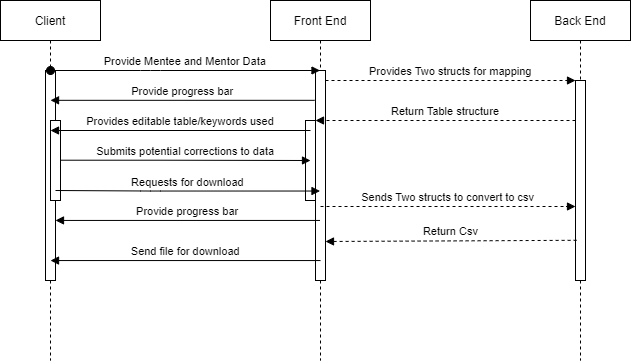

The diagram above was exported from draw.io. Its source (the exported page's mxGraphModel, read from the mxfile embedded in the PNG):
<mxGraphModel dx="677" dy="363" grid="1" gridSize="10" guides="1" tooltips="1" connect="1" arrows="1" fold="1" page="1" pageScale="1" pageWidth="850" pageHeight="1100" math="0" shadow="0">
  <root>
    <mxCell id="0" />
    <mxCell id="1" parent="0" />
    <mxCell id="3nuBFxr9cyL0pnOWT2aG-1" value="Front End" style="shape=umlLifeline;perimeter=lifelinePerimeter;container=1;collapsible=0;recursiveResize=0;rounded=0;shadow=0;strokeWidth=1;" parent="1" vertex="1">
      <mxGeometry x="280" y="80" width="100" height="360" as="geometry" />
    </mxCell>
    <mxCell id="3nuBFxr9cyL0pnOWT2aG-2" value="" style="points=[];perimeter=orthogonalPerimeter;rounded=0;shadow=0;strokeWidth=1;" parent="3nuBFxr9cyL0pnOWT2aG-1" vertex="1">
      <mxGeometry x="45" y="70" width="10" height="210" as="geometry" />
    </mxCell>
    <mxCell id="3nuBFxr9cyL0pnOWT2aG-4" value="" style="points=[];perimeter=orthogonalPerimeter;rounded=0;shadow=0;strokeWidth=1;" parent="3nuBFxr9cyL0pnOWT2aG-1" vertex="1">
      <mxGeometry x="35" y="120" width="10" height="80" as="geometry" />
    </mxCell>
    <mxCell id="BXMFCp642JRXYXbIxNeT-7" value="Submits potential corrections to data" style="verticalAlign=bottom;startArrow=none;endArrow=block;startSize=8;shadow=0;strokeWidth=1;entryX=0.5;entryY=0.5;entryDx=0;entryDy=0;entryPerimeter=0;startFill=0;" edge="1" parent="3nuBFxr9cyL0pnOWT2aG-1" target="3nuBFxr9cyL0pnOWT2aG-4">
      <mxGeometry relative="1" as="geometry">
        <mxPoint x="-209.57142857142856" y="159.70999999999998" as="sourcePoint" />
        <mxPoint x="40" y="160" as="targetPoint" />
        <Array as="points">
          <mxPoint x="-109.5" y="159.70999999999998" />
        </Array>
      </mxGeometry>
    </mxCell>
    <mxCell id="3nuBFxr9cyL0pnOWT2aG-5" value="Back End" style="shape=umlLifeline;perimeter=lifelinePerimeter;container=1;collapsible=0;recursiveResize=0;rounded=0;shadow=0;strokeWidth=1;" parent="1" vertex="1">
      <mxGeometry x="540" y="80" width="100" height="360" as="geometry" />
    </mxCell>
    <mxCell id="3nuBFxr9cyL0pnOWT2aG-6" value="" style="points=[];perimeter=orthogonalPerimeter;rounded=0;shadow=0;strokeWidth=1;" parent="3nuBFxr9cyL0pnOWT2aG-5" vertex="1">
      <mxGeometry x="45" y="80" width="10" height="200" as="geometry" />
    </mxCell>
    <mxCell id="3nuBFxr9cyL0pnOWT2aG-8" value="Provides Two structs for mapping" style="verticalAlign=bottom;endArrow=block;entryX=0;entryY=0;shadow=0;strokeWidth=1;dashed=1;" parent="1" source="3nuBFxr9cyL0pnOWT2aG-2" target="3nuBFxr9cyL0pnOWT2aG-6" edge="1">
      <mxGeometry relative="1" as="geometry">
        <mxPoint x="275" y="160" as="sourcePoint" />
      </mxGeometry>
    </mxCell>
    <mxCell id="3nuBFxr9cyL0pnOWT2aG-9" value="Return Table structure" style="verticalAlign=bottom;endArrow=block;entryX=1;entryY=0;shadow=0;strokeWidth=1;dashed=1;" parent="1" source="3nuBFxr9cyL0pnOWT2aG-6" target="3nuBFxr9cyL0pnOWT2aG-4" edge="1">
      <mxGeometry relative="1" as="geometry">
        <mxPoint x="240" y="200" as="sourcePoint" />
      </mxGeometry>
    </mxCell>
    <mxCell id="BXMFCp642JRXYXbIxNeT-1" value="Client" style="shape=umlLifeline;perimeter=lifelinePerimeter;container=1;collapsible=0;recursiveResize=0;rounded=0;shadow=0;strokeWidth=1;" vertex="1" parent="1">
      <mxGeometry x="10" y="80" width="100" height="360" as="geometry" />
    </mxCell>
    <mxCell id="BXMFCp642JRXYXbIxNeT-2" value="" style="points=[];perimeter=orthogonalPerimeter;rounded=0;shadow=0;strokeWidth=1;" vertex="1" parent="BXMFCp642JRXYXbIxNeT-1">
      <mxGeometry x="45" y="70" width="10" height="210" as="geometry" />
    </mxCell>
    <mxCell id="BXMFCp642JRXYXbIxNeT-4" value="" style="points=[];perimeter=orthogonalPerimeter;rounded=0;shadow=0;strokeWidth=1;" vertex="1" parent="BXMFCp642JRXYXbIxNeT-1">
      <mxGeometry x="50" y="120" width="10" height="80" as="geometry" />
    </mxCell>
    <mxCell id="BXMFCp642JRXYXbIxNeT-3" value="Provide Mentee and Mentor Data" style="verticalAlign=bottom;startArrow=oval;endArrow=block;startSize=8;shadow=0;strokeWidth=1;" edge="1" parent="1" target="3nuBFxr9cyL0pnOWT2aG-1" source="BXMFCp642JRXYXbIxNeT-1">
      <mxGeometry relative="1" as="geometry">
        <mxPoint x="70" y="150" as="sourcePoint" />
        <Array as="points">
          <mxPoint x="160" y="150" />
        </Array>
      </mxGeometry>
    </mxCell>
    <mxCell id="BXMFCp642JRXYXbIxNeT-5" value="Provide progress bar" style="verticalAlign=bottom;endArrow=block;shadow=0;strokeWidth=1;exitX=-0.086;exitY=0.142;exitDx=0;exitDy=0;exitPerimeter=0;" edge="1" parent="1" source="3nuBFxr9cyL0pnOWT2aG-2" target="BXMFCp642JRXYXbIxNeT-1">
      <mxGeometry relative="1" as="geometry">
        <mxPoint x="595" y="210" as="sourcePoint" />
        <mxPoint x="350" y="210" as="targetPoint" />
      </mxGeometry>
    </mxCell>
    <mxCell id="BXMFCp642JRXYXbIxNeT-6" value="Provides editable table/keywords used" style="verticalAlign=bottom;endArrow=block;shadow=0;strokeWidth=1;exitX=0.5;exitY=0.125;exitDx=0;exitDy=0;exitPerimeter=0;" edge="1" parent="1" source="3nuBFxr9cyL0pnOWT2aG-4" target="BXMFCp642JRXYXbIxNeT-1">
      <mxGeometry relative="1" as="geometry">
        <mxPoint x="310" y="210" as="sourcePoint" />
        <mxPoint x="350" y="210" as="targetPoint" />
      </mxGeometry>
    </mxCell>
    <mxCell id="BXMFCp642JRXYXbIxNeT-12" value="Requests for download" style="verticalAlign=bottom;startArrow=none;endArrow=block;startSize=8;shadow=0;strokeWidth=1;startFill=0;exitX=1;exitY=0.807;exitDx=0;exitDy=0;exitPerimeter=0;" edge="1" parent="1">
      <mxGeometry relative="1" as="geometry">
        <mxPoint x="65" y="269.9999999999999" as="sourcePoint" />
        <mxPoint x="329.4999999999999" y="270.53" as="targetPoint" />
        <Array as="points">
          <mxPoint x="160.07" y="270.53" />
        </Array>
      </mxGeometry>
    </mxCell>
    <mxCell id="BXMFCp642JRXYXbIxNeT-11" value="Provide progress bar" style="verticalAlign=bottom;endArrow=block;shadow=0;strokeWidth=1;entryX=1;entryY=0.714;entryDx=0;entryDy=0;entryPerimeter=0;arcSize=0;" edge="1" parent="1" source="3nuBFxr9cyL0pnOWT2aG-1" target="BXMFCp642JRXYXbIxNeT-2">
      <mxGeometry relative="1" as="geometry">
        <mxPoint x="329.4999999999998" y="298" as="sourcePoint" />
        <mxPoint x="69.99857142857144" y="297.99999999999994" as="targetPoint" />
      </mxGeometry>
    </mxCell>
    <mxCell id="BXMFCp642JRXYXbIxNeT-13" value="Sends Two structs to convert to csv" style="verticalAlign=bottom;endArrow=block;shadow=0;strokeWidth=1;dashed=1;" edge="1" parent="1">
      <mxGeometry relative="1" as="geometry">
        <mxPoint x="330.0238095238095" y="286.0000000000001" as="sourcePoint" />
        <mxPoint x="585" y="286.0000000000001" as="targetPoint" />
      </mxGeometry>
    </mxCell>
    <mxCell id="BXMFCp642JRXYXbIxNeT-14" value="Return Csv" style="verticalAlign=bottom;endArrow=block;entryX=1;entryY=0;shadow=0;strokeWidth=1;dashed=1;exitX=0.111;exitY=0.829;exitDx=0;exitDy=0;exitPerimeter=0;" edge="1" parent="1">
      <mxGeometry relative="1" as="geometry">
        <mxPoint x="586.1100000000001" y="319.79999999999995" as="sourcePoint" />
        <mxPoint x="335.0000000000001" y="321" as="targetPoint" />
      </mxGeometry>
    </mxCell>
    <mxCell id="BXMFCp642JRXYXbIxNeT-15" value="Send file for download" style="verticalAlign=bottom;endArrow=block;shadow=0;strokeWidth=1;arcSize=0;exitX=0.5;exitY=0.905;exitDx=0;exitDy=0;exitPerimeter=0;" edge="1" parent="1" source="3nuBFxr9cyL0pnOWT2aG-2" target="BXMFCp642JRXYXbIxNeT-1">
      <mxGeometry relative="1" as="geometry">
        <mxPoint x="339.4999999999998" y="337.93999999999994" as="sourcePoint" />
        <mxPoint x="75" y="337.93999999999994" as="targetPoint" />
      </mxGeometry>
    </mxCell>
  </root>
</mxGraphModel>